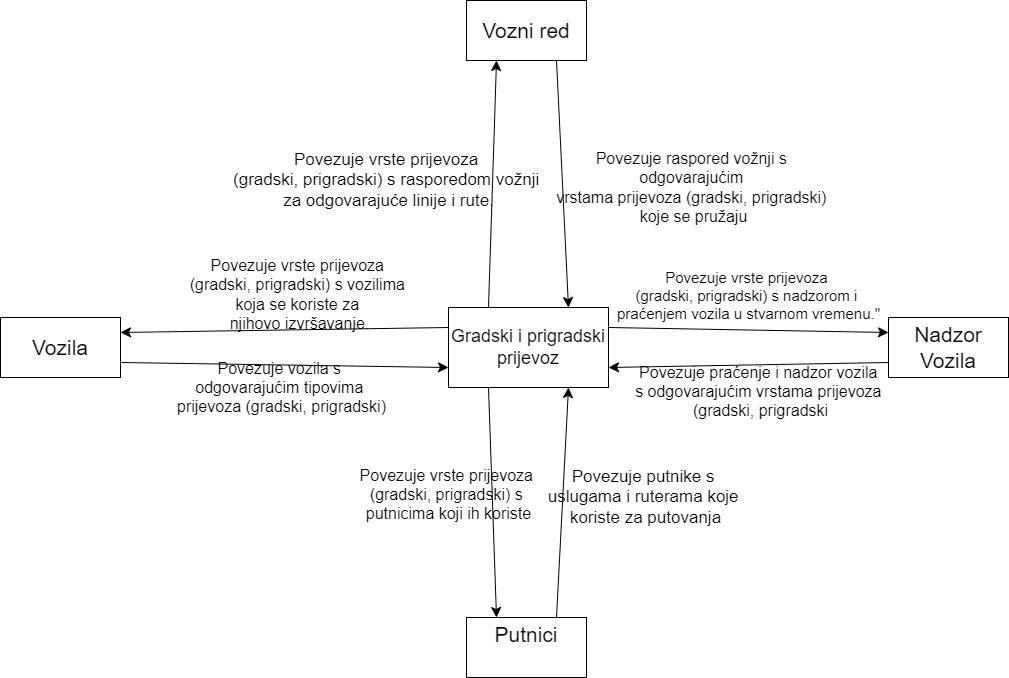

The diagram above was exported from draw.io. Its source (the exported page's mxGraphModel, read from the mxfile embedded in the PNG):
<mxGraphModel dx="1797" dy="1007" grid="0" gridSize="10" guides="1" tooltips="1" connect="1" arrows="1" fold="1" page="0" pageScale="1" pageWidth="827" pageHeight="1169" math="0" shadow="0">
  <root>
    <mxCell id="0" />
    <mxCell id="1" parent="0" />
    <mxCell id="lPlSVqDqnNSUKFsH-eJa-10" value="Povezuje vrste prijevoza&amp;nbsp;&lt;div&gt;(gradski, prigradski) s rasporedom vožnji&amp;nbsp;&lt;/div&gt;&lt;div&gt;za odgovarajuće linije i rute.&lt;br&gt;&lt;/div&gt;" style="edgeStyle=none;curved=1;rounded=0;orthogonalLoop=1;jettySize=auto;exitX=0.25;exitY=0;exitDx=0;exitDy=0;entryX=0.25;entryY=1;entryDx=0;entryDy=0;fontSize=17;startSize=8;endSize=8;html=1;align=center;labelBorderColor=none;textShadow=0;verticalAlign=middle;labelBackgroundColor=none;fontColor=default;" parent="1" source="lPlSVqDqnNSUKFsH-eJa-4" target="lPlSVqDqnNSUKFsH-eJa-5" edge="1">
      <mxGeometry x="0.0011" y="104" relative="1" as="geometry">
        <mxPoint as="offset" />
      </mxGeometry>
    </mxCell>
    <mxCell id="lPlSVqDqnNSUKFsH-eJa-13" style="edgeStyle=none;curved=1;rounded=0;orthogonalLoop=1;jettySize=auto;html=1;exitX=1;exitY=0.25;exitDx=0;exitDy=0;entryX=0;entryY=0.25;entryDx=0;entryDy=0;fontSize=12;startSize=8;endSize=8;labelBackgroundColor=none;fontColor=default;" parent="1" source="lPlSVqDqnNSUKFsH-eJa-4" target="lPlSVqDqnNSUKFsH-eJa-8" edge="1">
      <mxGeometry relative="1" as="geometry" />
    </mxCell>
    <mxCell id="lPlSVqDqnNSUKFsH-eJa-15" value="&lt;span style=&quot;font-size: 15px;&quot;&gt;Povezuje vrste prijevoza&amp;nbsp;&lt;/span&gt;&lt;div&gt;&lt;span style=&quot;font-size: 15px;&quot;&gt;(gradski, prigradski) s nadzorom i&amp;nbsp;&lt;/span&gt;&lt;/div&gt;&lt;div&gt;&lt;span style=&quot;font-size: 15px;&quot;&gt;praćenjem vozila u stvarnom vremenu.&quot;&lt;/span&gt;&lt;br&gt;&lt;/div&gt;" style="edgeLabel;html=1;align=center;verticalAlign=middle;resizable=0;points=[];fontSize=12;labelBackgroundColor=none;" parent="lPlSVqDqnNSUKFsH-eJa-13" vertex="1" connectable="0">
      <mxGeometry x="-0.0435" y="-1" relative="1" as="geometry">
        <mxPoint x="6" y="-36" as="offset" />
      </mxGeometry>
    </mxCell>
    <mxCell id="lPlSVqDqnNSUKFsH-eJa-17" style="edgeStyle=none;curved=1;rounded=0;orthogonalLoop=1;jettySize=auto;html=1;exitX=0.25;exitY=1;exitDx=0;exitDy=0;entryX=0.25;entryY=0;entryDx=0;entryDy=0;fontSize=12;startSize=8;endSize=8;labelBackgroundColor=none;fontColor=default;" parent="1" source="lPlSVqDqnNSUKFsH-eJa-4" target="lPlSVqDqnNSUKFsH-eJa-9" edge="1">
      <mxGeometry relative="1" as="geometry" />
    </mxCell>
    <mxCell id="lPlSVqDqnNSUKFsH-eJa-19" value="&lt;font style=&quot;font-size: 16px;&quot;&gt;Povezuje vrste prijevoza&amp;nbsp;&lt;/font&gt;&lt;div style=&quot;font-size: 16px;&quot;&gt;&lt;font style=&quot;font-size: 16px;&quot;&gt;(gradski, prigradski) s&amp;nbsp;&lt;/font&gt;&lt;/div&gt;&lt;div style=&quot;font-size: 16px;&quot;&gt;&lt;font style=&quot;font-size: 16px;&quot;&gt;putnicima koji ih koriste&lt;/font&gt;&lt;/div&gt;" style="edgeLabel;html=1;align=center;verticalAlign=middle;resizable=0;points=[];fontSize=12;labelBackgroundColor=none;" parent="lPlSVqDqnNSUKFsH-eJa-17" vertex="1" connectable="0">
      <mxGeometry x="-0.0976" y="-1" relative="1" as="geometry">
        <mxPoint x="-43" y="3" as="offset" />
      </mxGeometry>
    </mxCell>
    <mxCell id="lPlSVqDqnNSUKFsH-eJa-21" style="edgeStyle=none;curved=1;rounded=0;orthogonalLoop=1;jettySize=auto;html=1;exitX=0;exitY=0.25;exitDx=0;exitDy=0;entryX=1;entryY=0.25;entryDx=0;entryDy=0;fontSize=12;startSize=8;endSize=8;labelBackgroundColor=none;fontColor=default;" parent="1" source="lPlSVqDqnNSUKFsH-eJa-4" target="lPlSVqDqnNSUKFsH-eJa-7" edge="1">
      <mxGeometry relative="1" as="geometry" />
    </mxCell>
    <mxCell id="lPlSVqDqnNSUKFsH-eJa-23" value="&lt;font style=&quot;font-size: 16px;&quot;&gt;Povezuje vrste prijevoza&amp;nbsp;&lt;/font&gt;&lt;div style=&quot;font-size: 16px;&quot;&gt;&lt;font style=&quot;font-size: 16px;&quot;&gt;(gradski, prigradski) s vozilima&amp;nbsp;&lt;/font&gt;&lt;/div&gt;&lt;div style=&quot;font-size: 16px;&quot;&gt;&lt;font style=&quot;font-size: 16px;&quot;&gt;koja se koriste za&amp;nbsp;&lt;/font&gt;&lt;/div&gt;&lt;div style=&quot;font-size: 16px;&quot;&gt;njihovo izvršavanje.&lt;/div&gt;" style="edgeLabel;html=1;align=center;verticalAlign=middle;resizable=0;points=[];fontSize=12;labelBackgroundColor=none;" parent="lPlSVqDqnNSUKFsH-eJa-21" vertex="1" connectable="0">
      <mxGeometry x="-0.0737" y="2" relative="1" as="geometry">
        <mxPoint x="2" y="-38" as="offset" />
      </mxGeometry>
    </mxCell>
    <mxCell id="lPlSVqDqnNSUKFsH-eJa-4" value="&lt;font style=&quot;font-size: 18px;&quot;&gt;Gradski i prigradski prijevoz&lt;/font&gt;" style="rounded=0;whiteSpace=wrap;html=1;labelBackgroundColor=none;" parent="1" vertex="1">
      <mxGeometry x="33" y="109" width="160" height="80" as="geometry" />
    </mxCell>
    <mxCell id="lPlSVqDqnNSUKFsH-eJa-11" style="edgeStyle=none;curved=1;rounded=0;orthogonalLoop=1;jettySize=auto;html=1;exitX=0.75;exitY=1;exitDx=0;exitDy=0;entryX=0.75;entryY=0;entryDx=0;entryDy=0;fontSize=12;startSize=8;endSize=8;labelBackgroundColor=none;fontColor=default;" parent="1" source="lPlSVqDqnNSUKFsH-eJa-5" target="lPlSVqDqnNSUKFsH-eJa-4" edge="1">
      <mxGeometry relative="1" as="geometry" />
    </mxCell>
    <mxCell id="lPlSVqDqnNSUKFsH-eJa-12" value="&lt;span style=&quot;font-size: 16px;&quot;&gt;Povezuje raspored vožnji s&amp;nbsp;&lt;/span&gt;&lt;div&gt;&lt;span style=&quot;font-size: 16px;&quot;&gt;odgovarajućim&amp;nbsp;&lt;/span&gt;&lt;/div&gt;&lt;div&gt;&lt;span style=&quot;font-size: 16px;&quot;&gt;vrstama prijevoza (gradski, prigradski)&amp;nbsp;&lt;/span&gt;&lt;/div&gt;&lt;div&gt;&lt;span style=&quot;font-size: 16px;&quot;&gt;koje se pružaju&lt;/span&gt;&lt;br&gt;&lt;/div&gt;" style="edgeLabel;html=1;align=center;verticalAlign=middle;resizable=0;points=[];fontSize=12;labelBackgroundColor=none;" parent="lPlSVqDqnNSUKFsH-eJa-11" vertex="1" connectable="0">
      <mxGeometry x="-0.1913" relative="1" as="geometry">
        <mxPoint x="132" y="27" as="offset" />
      </mxGeometry>
    </mxCell>
    <mxCell id="lPlSVqDqnNSUKFsH-eJa-5" value="&lt;font style=&quot;font-size: 21px;&quot;&gt;Vozni red&lt;/font&gt;" style="rounded=0;whiteSpace=wrap;html=1;labelBackgroundColor=none;" parent="1" vertex="1">
      <mxGeometry x="51" y="-198" width="120" height="60" as="geometry" />
    </mxCell>
    <mxCell id="lPlSVqDqnNSUKFsH-eJa-22" style="edgeStyle=none;curved=1;rounded=0;orthogonalLoop=1;jettySize=auto;html=1;exitX=1;exitY=0.75;exitDx=0;exitDy=0;entryX=0;entryY=0.75;entryDx=0;entryDy=0;fontSize=12;startSize=8;endSize=8;labelBackgroundColor=none;fontColor=default;" parent="1" source="lPlSVqDqnNSUKFsH-eJa-7" target="lPlSVqDqnNSUKFsH-eJa-4" edge="1">
      <mxGeometry relative="1" as="geometry" />
    </mxCell>
    <mxCell id="lPlSVqDqnNSUKFsH-eJa-24" value="&lt;font style=&quot;font-size: 16px;&quot;&gt;Povezuje vozila s&amp;nbsp;&lt;/font&gt;&lt;div style=&quot;font-size: 16px;&quot;&gt;&lt;font style=&quot;font-size: 16px;&quot;&gt;odgovarajućim tipovima&amp;nbsp;&lt;/font&gt;&lt;/div&gt;&lt;div style=&quot;font-size: 16px;&quot;&gt;&lt;font style=&quot;font-size: 16px;&quot;&gt;prijevoza (gradski, prigradski)&lt;/font&gt;&lt;/div&gt;" style="edgeLabel;html=1;align=center;verticalAlign=middle;resizable=0;points=[];fontSize=12;labelBackgroundColor=none;" parent="lPlSVqDqnNSUKFsH-eJa-22" vertex="1" connectable="0">
      <mxGeometry x="0.0017" y="-3" relative="1" as="geometry">
        <mxPoint x="-3" y="19" as="offset" />
      </mxGeometry>
    </mxCell>
    <mxCell id="lPlSVqDqnNSUKFsH-eJa-7" value="&lt;font style=&quot;font-size: 21px;&quot;&gt;Vozila&lt;/font&gt;&lt;span style=&quot;color: rgba(0, 0, 0, 0); font-family: monospace; font-size: 0px; text-align: start; text-wrap: nowrap;&quot;&gt;%3CmxGraphModel%3E%3Croot%3E%3CmxCell%20id%3D%220%22%2F%3E%3CmxCell%20id%3D%221%22%20parent%3D%220%22%2F%3E%3CmxCell%20id%3D%222%22%20value%3D%22%26lt%3Bfont%20style%3D%26quot%3Bfont-size%3A%2021px%3B%26quot%3B%26gt%3BRute%26lt%3B%2Ffont%26gt%3B%22%20style%3D%22rounded%3D0%3BwhiteSpace%3Dwrap%3Bhtml%3D1%3B%22%20vertex%3D%221%22%20parent%3D%221%22%3E%3CmxGeometry%20x%3D%2251%22%20y%3D%22-198%22%20width%3D%22120%22%20height%3D%2260%22%20as%3D%22geometry%22%2F%3E%3C%2FmxCell%3E%3C%2Froot%3E%3C%2FmxGraphModel%3E&lt;/span&gt;" style="rounded=0;whiteSpace=wrap;html=1;labelBackgroundColor=none;" parent="1" vertex="1">
      <mxGeometry x="-415" y="119" width="120" height="60" as="geometry" />
    </mxCell>
    <mxCell id="lPlSVqDqnNSUKFsH-eJa-14" style="edgeStyle=none;curved=1;rounded=0;orthogonalLoop=1;jettySize=auto;html=1;exitX=0;exitY=0.75;exitDx=0;exitDy=0;entryX=1;entryY=0.75;entryDx=0;entryDy=0;fontSize=12;startSize=8;endSize=8;labelBackgroundColor=none;fontColor=default;" parent="1" source="lPlSVqDqnNSUKFsH-eJa-8" target="lPlSVqDqnNSUKFsH-eJa-4" edge="1">
      <mxGeometry relative="1" as="geometry" />
    </mxCell>
    <mxCell id="lPlSVqDqnNSUKFsH-eJa-16" value="&lt;span style=&quot;font-size: 16px;&quot;&gt;Povezuje praćenje i nadzor vozila&amp;nbsp;&lt;/span&gt;&lt;div&gt;&lt;span style=&quot;font-size: 16px;&quot;&gt;s odgovarajućim vrstama prijevoza&amp;nbsp;&lt;/span&gt;&lt;/div&gt;&lt;div&gt;&lt;span style=&quot;font-size: 16px;&quot;&gt;(gradski, prigradski&lt;/span&gt;&lt;br&gt;&lt;/div&gt;" style="edgeLabel;html=1;align=center;verticalAlign=middle;resizable=0;points=[];fontSize=12;labelBackgroundColor=none;" parent="lPlSVqDqnNSUKFsH-eJa-14" vertex="1" connectable="0">
      <mxGeometry x="-0.1326" y="1" relative="1" as="geometry">
        <mxPoint x="-8" y="25" as="offset" />
      </mxGeometry>
    </mxCell>
    <mxCell id="lPlSVqDqnNSUKFsH-eJa-8" value="&lt;font style=&quot;font-size: 21px;&quot;&gt;Nadzor Vozila&lt;/font&gt;" style="rounded=0;whiteSpace=wrap;html=1;labelBackgroundColor=none;" parent="1" vertex="1">
      <mxGeometry x="473" y="119" width="120" height="60" as="geometry" />
    </mxCell>
    <mxCell id="lPlSVqDqnNSUKFsH-eJa-18" style="edgeStyle=none;curved=1;rounded=0;orthogonalLoop=1;jettySize=auto;html=1;exitX=0.75;exitY=0;exitDx=0;exitDy=0;entryX=0.75;entryY=1;entryDx=0;entryDy=0;fontSize=12;startSize=8;endSize=8;labelBackgroundColor=none;fontColor=default;" parent="1" source="lPlSVqDqnNSUKFsH-eJa-9" target="lPlSVqDqnNSUKFsH-eJa-4" edge="1">
      <mxGeometry relative="1" as="geometry" />
    </mxCell>
    <mxCell id="lPlSVqDqnNSUKFsH-eJa-20" value="&lt;font style=&quot;font-size: 17px;&quot;&gt;Povezuje putnike s&amp;nbsp;&lt;/font&gt;&lt;div style=&quot;font-size: 17px;&quot;&gt;&lt;font style=&quot;font-size: 17px;&quot;&gt;uslugama i ruterama koje&amp;nbsp;&lt;/font&gt;&lt;/div&gt;&lt;div style=&quot;font-size: 17px;&quot;&gt;&lt;font style=&quot;font-size: 17px;&quot;&gt;koriste za putovanja&lt;/font&gt;&lt;/div&gt;" style="edgeLabel;html=1;align=center;verticalAlign=middle;resizable=0;points=[];fontSize=12;labelBackgroundColor=none;" parent="lPlSVqDqnNSUKFsH-eJa-18" vertex="1" connectable="0">
      <mxGeometry x="0.2152" y="1" relative="1" as="geometry">
        <mxPoint x="82" y="19" as="offset" />
      </mxGeometry>
    </mxCell>
    <mxCell id="lPlSVqDqnNSUKFsH-eJa-9" value="&lt;span style=&quot;font-size: 21px;&quot;&gt;Putnici&lt;/span&gt;&lt;div&gt;&lt;span style=&quot;font-size: 21px;&quot;&gt;&lt;br&gt;&lt;/span&gt;&lt;/div&gt;" style="rounded=0;whiteSpace=wrap;html=1;labelBackgroundColor=none;" parent="1" vertex="1">
      <mxGeometry x="51" y="419" width="120" height="60" as="geometry" />
    </mxCell>
  </root>
</mxGraphModel>